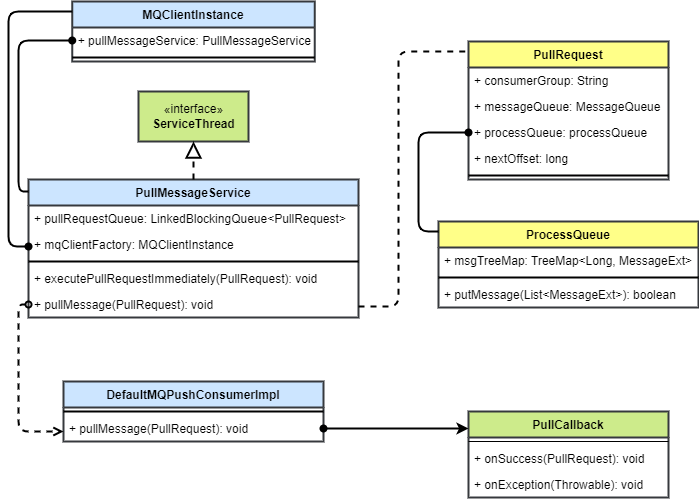

The diagram above was exported from draw.io. Its source (the exported page's mxGraphModel, read from the mxfile embedded in the PNG):
<mxGraphModel dx="1672" dy="956" grid="1" gridSize="10" guides="1" tooltips="1" connect="1" arrows="1" fold="1" page="1" pageScale="1" pageWidth="850" pageHeight="1100" math="0" shadow="0">
  <root>
    <mxCell id="0" />
    <mxCell id="1" parent="0" />
    <mxCell id="2" value="PullMessageService" style="swimlane;fontStyle=1;align=center;verticalAlign=top;childLayout=stackLayout;horizontal=1;startSize=26;horizontalStack=0;resizeParent=1;resizeParentMax=0;resizeLast=0;collapsible=1;marginBottom=0;fillColor=#cce5ff;strokeColor=#36393d;strokeWidth=2;" parent="1" vertex="1">
      <mxGeometry x="100" y="218" width="330" height="138" as="geometry" />
    </mxCell>
    <mxCell id="3" value="+ pullRequestQueue: LinkedBlockingQueue&lt;PullRequest&gt;" style="text;strokeColor=none;fillColor=none;align=left;verticalAlign=top;spacingLeft=4;spacingRight=4;overflow=hidden;rotatable=0;points=[[0,0.5],[1,0.5]];portConstraint=eastwest;strokeWidth=2;" parent="2" vertex="1">
      <mxGeometry y="26" width="330" height="26" as="geometry" />
    </mxCell>
    <mxCell id="6" value="+ mqClientFactory: MQClientInstance" style="text;strokeColor=none;fillColor=none;align=left;verticalAlign=top;spacingLeft=4;spacingRight=4;overflow=hidden;rotatable=0;points=[[0,0.5],[1,0.5]];portConstraint=eastwest;strokeWidth=2;" parent="2" vertex="1">
      <mxGeometry y="52" width="330" height="26" as="geometry" />
    </mxCell>
    <mxCell id="4" value="" style="line;strokeWidth=2;fillColor=none;align=left;verticalAlign=middle;spacingTop=-1;spacingLeft=3;spacingRight=3;rotatable=0;labelPosition=right;points=[];portConstraint=eastwest;" parent="2" vertex="1">
      <mxGeometry y="78" width="330" height="8" as="geometry" />
    </mxCell>
    <mxCell id="11" value="+ executePullRequestImmediately(PullRequest): void" style="text;strokeColor=none;fillColor=none;align=left;verticalAlign=top;spacingLeft=4;spacingRight=4;overflow=hidden;rotatable=0;points=[[0,0.5],[1,0.5]];portConstraint=eastwest;strokeWidth=2;" parent="2" vertex="1">
      <mxGeometry y="86" width="330" height="26" as="geometry" />
    </mxCell>
    <mxCell id="5" value="+ pullMessage(PullRequest): void" style="text;strokeColor=none;fillColor=none;align=left;verticalAlign=top;spacingLeft=4;spacingRight=4;overflow=hidden;rotatable=0;points=[[0,0.5],[1,0.5]];portConstraint=eastwest;strokeWidth=2;" parent="2" vertex="1">
      <mxGeometry y="112" width="330" height="26" as="geometry" />
    </mxCell>
    <mxCell id="7" value="MQClientInstance" style="swimlane;fontStyle=1;align=center;verticalAlign=top;childLayout=stackLayout;horizontal=1;startSize=26;horizontalStack=0;resizeParent=1;resizeParentMax=0;resizeLast=0;collapsible=1;marginBottom=0;fillColor=#cce5ff;strokeColor=#36393d;strokeWidth=2;" parent="1" vertex="1">
      <mxGeometry x="143.75" y="40" width="242.5" height="60" as="geometry" />
    </mxCell>
    <mxCell id="8" value="+ pullMessageService: PullMessageService" style="text;strokeColor=none;fillColor=none;align=left;verticalAlign=top;spacingLeft=4;spacingRight=4;overflow=hidden;rotatable=0;points=[[0,0.5],[1,0.5]];portConstraint=eastwest;strokeWidth=2;" parent="7" vertex="1">
      <mxGeometry y="26" width="242.5" height="26" as="geometry" />
    </mxCell>
    <mxCell id="9" value="" style="line;strokeWidth=2;fillColor=none;align=left;verticalAlign=middle;spacingTop=-1;spacingLeft=3;spacingRight=3;rotatable=0;labelPosition=right;points=[];portConstraint=eastwest;" parent="7" vertex="1">
      <mxGeometry y="52" width="242.5" height="8" as="geometry" />
    </mxCell>
    <mxCell id="12" value="PullRequest" style="swimlane;fontStyle=1;align=center;verticalAlign=top;childLayout=stackLayout;horizontal=1;startSize=26;horizontalStack=0;resizeParent=1;resizeParentMax=0;resizeLast=0;collapsible=1;marginBottom=0;fillColor=#ffff88;strokeColor=#36393d;strokeWidth=2;" parent="1" vertex="1">
      <mxGeometry x="540" y="80" width="200" height="138" as="geometry" />
    </mxCell>
    <mxCell id="17" value="+ consumerGroup: String" style="text;strokeColor=none;fillColor=none;align=left;verticalAlign=top;spacingLeft=4;spacingRight=4;overflow=hidden;rotatable=0;points=[[0,0.5],[1,0.5]];portConstraint=eastwest;strokeWidth=2;" parent="12" vertex="1">
      <mxGeometry y="26" width="200" height="26" as="geometry" />
    </mxCell>
    <mxCell id="18" value="+ messageQueue: MessageQueue" style="text;strokeColor=none;fillColor=none;align=left;verticalAlign=top;spacingLeft=4;spacingRight=4;overflow=hidden;rotatable=0;points=[[0,0.5],[1,0.5]];portConstraint=eastwest;strokeWidth=2;" parent="12" vertex="1">
      <mxGeometry y="52" width="200" height="26" as="geometry" />
    </mxCell>
    <mxCell id="13" value="+ processQueue: processQueue" style="text;strokeColor=none;fillColor=none;align=left;verticalAlign=top;spacingLeft=4;spacingRight=4;overflow=hidden;rotatable=0;points=[[0,0.5],[1,0.5]];portConstraint=eastwest;strokeWidth=2;" parent="12" vertex="1">
      <mxGeometry y="78" width="200" height="26" as="geometry" />
    </mxCell>
    <mxCell id="16" value="+ nextOffset: long" style="text;strokeColor=none;fillColor=none;align=left;verticalAlign=top;spacingLeft=4;spacingRight=4;overflow=hidden;rotatable=0;points=[[0,0.5],[1,0.5]];portConstraint=eastwest;strokeWidth=2;" parent="12" vertex="1">
      <mxGeometry y="104" width="200" height="26" as="geometry" />
    </mxCell>
    <mxCell id="14" value="" style="line;strokeWidth=2;fillColor=none;align=left;verticalAlign=middle;spacingTop=-1;spacingLeft=3;spacingRight=3;rotatable=0;labelPosition=right;points=[];portConstraint=eastwest;" parent="12" vertex="1">
      <mxGeometry y="130" width="200" height="8" as="geometry" />
    </mxCell>
    <mxCell id="19" value="ProcessQueue" style="swimlane;fontStyle=1;align=center;verticalAlign=top;childLayout=stackLayout;horizontal=1;startSize=26;horizontalStack=0;resizeParent=1;resizeParentMax=0;resizeLast=0;collapsible=1;marginBottom=0;fillColor=#ffff88;strokeColor=#36393d;strokeWidth=2;" parent="1" vertex="1">
      <mxGeometry x="510" y="260" width="260" height="86" as="geometry" />
    </mxCell>
    <mxCell id="20" value="+ msgTreeMap: TreeMap&lt;Long, MessageExt&gt;" style="text;strokeColor=none;fillColor=none;align=left;verticalAlign=top;spacingLeft=4;spacingRight=4;overflow=hidden;rotatable=0;points=[[0,0.5],[1,0.5]];portConstraint=eastwest;strokeWidth=2;" parent="19" vertex="1">
      <mxGeometry y="26" width="260" height="26" as="geometry" />
    </mxCell>
    <mxCell id="24" value="" style="line;strokeWidth=2;fillColor=none;align=left;verticalAlign=middle;spacingTop=-1;spacingLeft=3;spacingRight=3;rotatable=0;labelPosition=right;points=[];portConstraint=eastwest;" parent="19" vertex="1">
      <mxGeometry y="52" width="260" height="8" as="geometry" />
    </mxCell>
    <mxCell id="25" value="+ putMessage(List&lt;MessageExt&gt;): boolean" style="text;strokeColor=none;fillColor=none;align=left;verticalAlign=top;spacingLeft=4;spacingRight=4;overflow=hidden;rotatable=0;points=[[0,0.5],[1,0.5]];portConstraint=eastwest;strokeWidth=2;" parent="19" vertex="1">
      <mxGeometry y="60" width="260" height="26" as="geometry" />
    </mxCell>
    <mxCell id="26" style="edgeStyle=orthogonalEdgeStyle;html=1;strokeWidth=2;endArrow=none;endFill=0;startArrow=oval;startFill=1;" parent="1" source="13" target="19" edge="1">
      <mxGeometry relative="1" as="geometry">
        <Array as="points">
          <mxPoint x="490" y="171" />
          <mxPoint x="490" y="270" />
        </Array>
      </mxGeometry>
    </mxCell>
    <mxCell id="27" value="«interface»&lt;br&gt;&lt;b&gt;ServiceThread&lt;/b&gt;" style="html=1;fillColor=#cdeb8b;strokeColor=#36393d;strokeWidth=2;" parent="1" vertex="1">
      <mxGeometry x="210" y="130" width="110" height="50" as="geometry" />
    </mxCell>
    <mxCell id="28" style="edgeStyle=orthogonalEdgeStyle;html=1;startArrow=oval;startFill=1;endArrow=none;endFill=0;strokeWidth=2;" parent="1" source="8" target="2" edge="1">
      <mxGeometry relative="1" as="geometry">
        <Array as="points">
          <mxPoint x="90" y="79" />
          <mxPoint x="90" y="230" />
        </Array>
      </mxGeometry>
    </mxCell>
    <mxCell id="29" style="edgeStyle=orthogonalEdgeStyle;html=1;startArrow=oval;startFill=1;endArrow=none;endFill=0;strokeWidth=2;" parent="1" source="6" target="7" edge="1">
      <mxGeometry relative="1" as="geometry">
        <Array as="points">
          <mxPoint x="80" y="285" />
          <mxPoint x="80" y="50" />
        </Array>
      </mxGeometry>
    </mxCell>
    <mxCell id="30" style="edgeStyle=orthogonalEdgeStyle;html=1;startArrow=none;startFill=0;endArrow=none;endFill=0;strokeWidth=2;dashed=1;" parent="1" source="5" target="12" edge="1">
      <mxGeometry relative="1" as="geometry">
        <Array as="points">
          <mxPoint x="470" y="345" />
          <mxPoint x="470" y="90" />
        </Array>
      </mxGeometry>
    </mxCell>
    <mxCell id="31" value="" style="endArrow=block;dashed=1;endFill=0;endSize=12;html=1;strokeWidth=2;" parent="1" source="2" target="27" edge="1">
      <mxGeometry width="160" relative="1" as="geometry">
        <mxPoint x="360" y="380" as="sourcePoint" />
        <mxPoint x="520" y="380" as="targetPoint" />
      </mxGeometry>
    </mxCell>
    <mxCell id="32" value="DefaultMQPushConsumerImpl" style="swimlane;fontStyle=1;align=center;verticalAlign=top;childLayout=stackLayout;horizontal=1;startSize=26;horizontalStack=0;resizeParent=1;resizeParentMax=0;resizeLast=0;collapsible=1;marginBottom=0;fillColor=#cce5ff;strokeColor=#36393d;strokeWidth=2;" parent="1" vertex="1">
      <mxGeometry x="135" y="420" width="260" height="60" as="geometry" />
    </mxCell>
    <mxCell id="35" value="" style="line;strokeWidth=2;fillColor=none;align=left;verticalAlign=middle;spacingTop=-1;spacingLeft=3;spacingRight=3;rotatable=0;labelPosition=right;points=[];portConstraint=eastwest;" parent="32" vertex="1">
      <mxGeometry y="26" width="260" height="8" as="geometry" />
    </mxCell>
    <mxCell id="37" value="+ pullMessage(PullRequest): void" style="text;strokeColor=none;fillColor=none;align=left;verticalAlign=top;spacingLeft=4;spacingRight=4;overflow=hidden;rotatable=0;points=[[0,0.5],[1,0.5]];portConstraint=eastwest;strokeWidth=2;" parent="32" vertex="1">
      <mxGeometry y="34" width="260" height="26" as="geometry" />
    </mxCell>
    <mxCell id="39" style="edgeStyle=orthogonalEdgeStyle;html=1;strokeWidth=2;endArrow=open;endFill=0;dashed=1;startArrow=oval;startFill=0;" parent="1" source="5" target="32" edge="1">
      <mxGeometry relative="1" as="geometry">
        <Array as="points">
          <mxPoint x="90" y="343" />
          <mxPoint x="90" y="470" />
        </Array>
      </mxGeometry>
    </mxCell>
    <mxCell id="40" value="PullCallback" style="swimlane;fontStyle=1;align=center;verticalAlign=top;childLayout=stackLayout;horizontal=1;startSize=26;horizontalStack=0;resizeParent=1;resizeParentMax=0;resizeLast=0;collapsible=1;marginBottom=0;fillColor=#cdeb8b;strokeColor=#36393d;strokeWidth=2;" vertex="1" parent="1">
      <mxGeometry x="540" y="450" width="200" height="86" as="geometry" />
    </mxCell>
    <mxCell id="42" value="" style="line;strokeWidth=1;fillColor=none;align=left;verticalAlign=middle;spacingTop=-1;spacingLeft=3;spacingRight=3;rotatable=0;labelPosition=right;points=[];portConstraint=eastwest;" vertex="1" parent="40">
      <mxGeometry y="26" width="200" height="8" as="geometry" />
    </mxCell>
    <mxCell id="43" value="+ onSuccess(PullRequest): void" style="text;strokeColor=none;fillColor=none;align=left;verticalAlign=top;spacingLeft=4;spacingRight=4;overflow=hidden;rotatable=0;points=[[0,0.5],[1,0.5]];portConstraint=eastwest;" vertex="1" parent="40">
      <mxGeometry y="34" width="200" height="26" as="geometry" />
    </mxCell>
    <mxCell id="44" value="+ onException(Throwable): void" style="text;strokeColor=none;fillColor=none;align=left;verticalAlign=top;spacingLeft=4;spacingRight=4;overflow=hidden;rotatable=0;points=[[0,0.5],[1,0.5]];portConstraint=eastwest;" vertex="1" parent="40">
      <mxGeometry y="60" width="200" height="26" as="geometry" />
    </mxCell>
    <mxCell id="45" style="edgeStyle=orthogonalEdgeStyle;html=1;strokeWidth=2;startArrow=oval;startFill=1;" edge="1" parent="1" source="37" target="40">
      <mxGeometry relative="1" as="geometry">
        <Array as="points">
          <mxPoint x="580" y="467" />
          <mxPoint x="580" y="467" />
        </Array>
      </mxGeometry>
    </mxCell>
  </root>
</mxGraphModel>